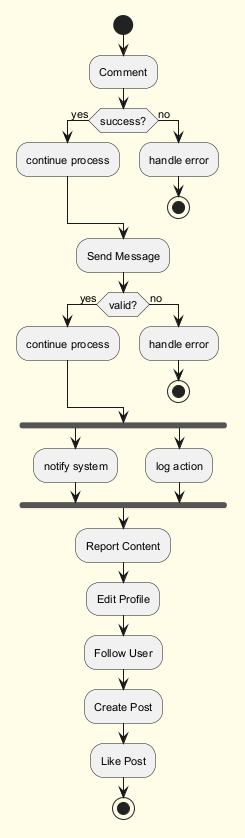

The diagram above was rendered by PlantUML. Its source (embedded in the PNG):
@startuml
skinparam backgroundColor #FFFDE7
skinparam classBackgroundColor #FFF9C4
skinparam classBorderColor #F57F17
skinparam defaultFontSize 11
start
:Comment;
if (success?) then (yes)
:continue process;
else (no)
:handle error;
stop
endif
:Send Message;
if (valid?) then (yes)
:continue process;
else (no)
:handle error;
stop
endif
fork
:notify system;
fork again
:log action;
end fork
:Report Content;
:Edit Profile;
:Follow User;
:Create Post;
:Like Post;
stop
@enduml